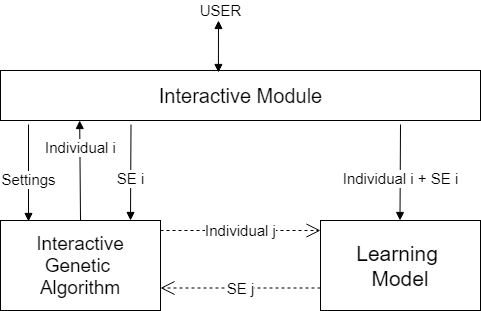

The diagram above was exported from draw.io. Its source (the exported page's mxGraphModel, read from the mxfile embedded in the PNG):
<mxGraphModel dx="1422" dy="705" grid="1" gridSize="10" guides="1" tooltips="1" connect="1" arrows="1" fold="1" page="1" pageScale="1" pageWidth="850" pageHeight="1100" math="0" shadow="0">
  <root>
    <mxCell id="0" />
    <mxCell id="1" parent="0" />
    <mxCell id="UGVw6wW9d2xTPztq7v_Z-2" value="Interactive Module" style="html=1;fontSize=20;" vertex="1" parent="1">
      <mxGeometry x="40" y="240" width="480" height="50" as="geometry" />
    </mxCell>
    <mxCell id="UGVw6wW9d2xTPztq7v_Z-3" value="&lt;font style=&quot;font-size: 19px&quot;&gt;Interactive Genetic &lt;br&gt;Algorithm&lt;/font&gt;" style="html=1;whiteSpace=wrap;" vertex="1" parent="1">
      <mxGeometry x="40" y="390" width="160" height="90" as="geometry" />
    </mxCell>
    <mxCell id="UGVw6wW9d2xTPztq7v_Z-4" value="Learning &lt;br&gt;Model" style="html=1;fontSize=21;whiteSpace=wrap;" vertex="1" parent="1">
      <mxGeometry x="360" y="390" width="160" height="90" as="geometry" />
    </mxCell>
    <mxCell id="UGVw6wW9d2xTPztq7v_Z-10" value="" style="endArrow=block;startArrow=block;endFill=1;startFill=1;html=1;entryX=0.454;entryY=0.04;entryDx=0;entryDy=0;entryPerimeter=0;" edge="1" parent="1" target="UGVw6wW9d2xTPztq7v_Z-2">
      <mxGeometry width="160" relative="1" as="geometry">
        <mxPoint x="258" y="190" as="sourcePoint" />
        <mxPoint x="320" y="350" as="targetPoint" />
      </mxGeometry>
    </mxCell>
    <mxCell id="UGVw6wW9d2xTPztq7v_Z-14" value="Settings" style="html=1;verticalAlign=bottom;endArrow=block;entryX=0.175;entryY=0.011;entryDx=0;entryDy=0;entryPerimeter=0;fontSize=15;" edge="1" parent="1" target="UGVw6wW9d2xTPztq7v_Z-3">
      <mxGeometry x="0.375" width="80" relative="1" as="geometry">
        <mxPoint x="68" y="294" as="sourcePoint" />
        <mxPoint x="280" y="350" as="targetPoint" />
        <mxPoint as="offset" />
      </mxGeometry>
    </mxCell>
    <mxCell id="UGVw6wW9d2xTPztq7v_Z-16" value="SE i" style="html=1;verticalAlign=bottom;endArrow=block;entryX=0.25;entryY=0;entryDx=0;entryDy=0;fontSize=15;" edge="1" parent="1">
      <mxGeometry x="0.375" width="80" relative="1" as="geometry">
        <mxPoint x="170.5" y="294" as="sourcePoint" />
        <mxPoint x="170" y="390" as="targetPoint" />
        <mxPoint as="offset" />
      </mxGeometry>
    </mxCell>
    <mxCell id="UGVw6wW9d2xTPztq7v_Z-17" value="Individual i" style="html=1;verticalAlign=bottom;endArrow=block;entryX=0.165;entryY=1;entryDx=0;entryDy=0;entryPerimeter=0;exitX=0.5;exitY=0;exitDx=0;exitDy=0;fontSize=15;" edge="1" parent="1" source="UGVw6wW9d2xTPztq7v_Z-3" target="UGVw6wW9d2xTPztq7v_Z-2">
      <mxGeometry x="0.2246" width="80" relative="1" as="geometry">
        <mxPoint x="96" y="360" as="sourcePoint" />
        <mxPoint x="280" y="350" as="targetPoint" />
        <mxPoint as="offset" />
      </mxGeometry>
    </mxCell>
    <mxCell id="UGVw6wW9d2xTPztq7v_Z-18" value="Individual i + SE i" style="html=1;verticalAlign=bottom;endArrow=block;entryX=0.25;entryY=0;entryDx=0;entryDy=0;fontSize=15;" edge="1" parent="1">
      <mxGeometry x="0.375" width="80" relative="1" as="geometry">
        <mxPoint x="440" y="294" as="sourcePoint" />
        <mxPoint x="439.5" y="390" as="targetPoint" />
        <mxPoint as="offset" />
      </mxGeometry>
    </mxCell>
    <mxCell id="UGVw6wW9d2xTPztq7v_Z-20" value="Individual j" style="endArrow=open;endSize=12;dashed=1;horizontal=1;html=1;fontSize=15;" edge="1" parent="1">
      <mxGeometry width="160" relative="1" as="geometry">
        <mxPoint x="200" y="400" as="sourcePoint" />
        <mxPoint x="360" y="400" as="targetPoint" />
      </mxGeometry>
    </mxCell>
    <mxCell id="UGVw6wW9d2xTPztq7v_Z-21" value="SE j" style="endArrow=open;endSize=12;dashed=1;html=1;entryX=1;entryY=0.75;entryDx=0;entryDy=0;exitX=0;exitY=0.75;exitDx=0;exitDy=0;fontSize=15;" edge="1" parent="1" source="UGVw6wW9d2xTPztq7v_Z-4" target="UGVw6wW9d2xTPztq7v_Z-3">
      <mxGeometry width="160" relative="1" as="geometry">
        <mxPoint x="210" y="410" as="sourcePoint" />
        <mxPoint x="370" y="410" as="targetPoint" />
      </mxGeometry>
    </mxCell>
    <mxCell id="UGVw6wW9d2xTPztq7v_Z-26" value="USER" style="text;html=1;align=center;verticalAlign=middle;resizable=0;points=[];autosize=1;fontSize=15;" vertex="1" parent="1">
      <mxGeometry x="230" y="170" width="60" height="20" as="geometry" />
    </mxCell>
  </root>
</mxGraphModel>